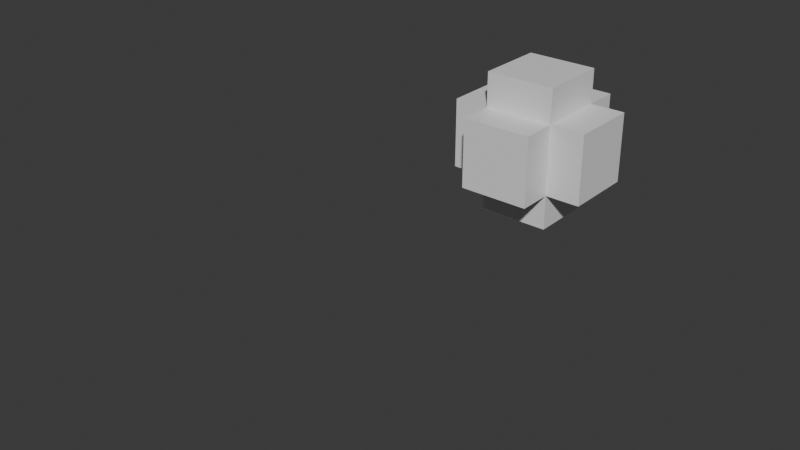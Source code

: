 # Source: capture_group_inputs_directly.blend  (saved by Blender 5.2.7; exported with 4.5.12 LTS)
import bpy
from mathutils import Matrix  # noqa: F401  (used for matrix-valued properties, if any)

bpy.ops.wm.read_factory_settings(use_empty=True)
scene = bpy.context.scene
scene.name = 'Scene'

# ---- materials (node trees are filled in below, after node groups)
mat_material = bpy.data.materials.new('Material')
mat_material.alpha_threshold = 0.0
mat_material.use_backface_culling_lightprobe_volume = False
mat_material.roughness = 0.5
mat_material.line_color = (0.0, 0.0, 0.0, 1.0)

# ---- node groups
ng_nodegroup = bpy.data.node_groups.new('NodeGroup', 'GeometryNodeTree')
_s = ng_nodegroup.interface.new_socket(name='Mesh', in_out='OUTPUT', socket_type='NodeSocketGeometry')
_s = ng_nodegroup.interface.new_socket(name='Geometry', in_out='INPUT', socket_type='NodeSocketGeometry')
_s = ng_nodegroup.interface.new_socket(name='A', in_out='INPUT', socket_type='NodeSocketInt')
_N = ng_nodegroup.nodes; _L = ng_nodegroup.links
n0 = _N.new('NodeGroupOutput'); n0.name = 'Group Output'; n0.location = (660, 0)
n1 = _N.new('NodeGroupInput'); n1.name = 'Group Input'; n1.location = (-670, 0)
n2 = _N.new('NodeUndefined'); n2.name = 'Closure Input'; n2.location = (-470, -70)
n3 = _N.new('NodeUndefined'); n3.name = 'Closure Output'; n3.location = (-270, 50)
n3.inputs[2].default_value = 2
n4 = _N.new('NodeUndefined'); n4.name = 'Evaluate Closure'; n4.location = (-90, 50)
n5 = _N.new('ShaderNodeMath'); n5.name = 'Math'; n5.location = (110, -10)
n6 = _N.new('GeometryNodeTransform'); n6.name = 'Transform Geometry'; n6.location = (290, 70)
n7 = _N.new('GeometryNodeExtrudeMesh'); n7.name = 'Extrude Mesh'; n7.location = (470, 70)
_L.new(n5.outputs[0], n6.inputs[1])
_L.new(n4.outputs[2], n5.inputs[1])
_L.new(n4.outputs[1], n5.inputs[0])
_L.new(n4.outputs[0], n6.inputs[0])
_L.new(n3.outputs[0], n4.inputs[0])
_L.new(n6.outputs[0], n7.inputs[0])
_L.new(n1.outputs[0], n3.inputs[0])
_L.new(n1.outputs[1], n3.inputs[1])
_L.new(n7.outputs[0], n0.inputs[0])
n0.is_active_output = True
ng_geometry_nodes = bpy.data.node_groups.new('Geometry Nodes', 'GeometryNodeTree')
_s = ng_geometry_nodes.interface.new_socket(name='Geometry', in_out='OUTPUT', socket_type='NodeSocketGeometry')
_s = ng_geometry_nodes.interface.new_socket(name='Geometry', in_out='INPUT', socket_type='NodeSocketGeometry')
_s = ng_geometry_nodes.interface.new_socket(name='A', in_out='INPUT', socket_type='NodeSocketInt')
ng_geometry_nodes.is_modifier = True
_N = ng_geometry_nodes.nodes; _L = ng_geometry_nodes.links
n0 = _N.new('NodeGroupInput'); n0.name = 'Group Input'; n0.location = (-480, 40)
n1 = _N.new('NodeGroupOutput'); n1.name = 'Group Output'; n1.location = (280, 40)
n2 = _N.new('GeometryNodeGroup'); n2.name = 'Group'; n2.location = (-80, 40)
n2.node_tree = ng_nodegroup
n3 = _N.new('GeometryNodeCaptureAttribute'); n3.name = 'Capture Attribute'; n3.location = (-300, -60)
n3.width = 180
n3.capture_items.clear()
n4 = _N.new('FunctionNodeInputVector'); n4.name = 'Vector'; n4.location = (-480, -80)
n4.vector = (-0.5, 0.0, 0.0)
n4.outputs[0].default_value = (0.0, 0.0, 0.0)
n5 = _N.new('GeometryNodeSetPosition'); n5.name = 'Set Position'; n5.location = (100, 40)
_L.new(n5.outputs[0], n1.inputs[0])
_L.new(n3.outputs[0], n2.inputs[0])
_L.new(n0.outputs[1], n2.inputs[1])
_L.new(n0.outputs[0], n3.inputs[0])
_L.new(n4.outputs[0], n3.inputs[1])
_L.new(n2.outputs[0], n5.inputs[0])
_L.new(n3.outputs[1], n5.inputs[3])
n1.is_active_output = True

# ---- material node trees
mat_material.use_nodes = True; mat_material.node_tree.nodes.clear()
_N = mat_material.node_tree.nodes; _L = mat_material.node_tree.links
n0 = _N.new('ShaderNodeOutputMaterial'); n0.name = 'Material Output'; n0.location = (300, 300)
n1 = _N.new('ShaderNodeBsdfPrincipled'); n1.name = 'Principled BSDF'; n1.location = (10, 300)
n1.inputs[3].default_value = 1.45
_L.new(n1.outputs[0], n0.inputs[0])
n0.is_active_output = True

# ---- world
world_world = bpy.data.worlds.new('World'); scene.world = world_world
world_world.use_nodes = True; world_world.node_tree.nodes.clear()
_N = world_world.node_tree.nodes; _L = world_world.node_tree.links
n0 = _N.new('ShaderNodeOutputWorld'); n0.name = 'World Output'; n0.location = (300, 300)
n1 = _N.new('ShaderNodeBackground'); n1.name = 'Background'; n1.location = (10, 300)
n1.inputs[0].default_value = (0.05088, 0.05088, 0.05088, 1.0)
_L.new(n1.outputs[0], n0.inputs[0])
n0.is_active_output = True
world_world.color = (0.05088, 0.05088, 0.05088)
world_world.sun_shadow_jitter_overblur = 0.0

# ---- meshes
me_cube = bpy.data.meshes.new('Cube')
me_cube.from_pydata([(1.0, 1.0, 1.0), (1.0, 1.0, -1.0), (1.0, -1.0, 1.0), (1.0, -1.0, -1.0), (-1.0, 1.0, 1.0), (-1.0, 1.0, -1.0), (-1.0, -1.0, 1.0), (-1.0, -1.0, -1.0)], [], [(0, 4, 6, 2), (3, 2, 6, 7), (7, 6, 4, 5), (5, 1, 3, 7), (1, 0, 2, 3), (5, 4, 0, 1)])
_uv = me_cube.uv_layers.new(name='UVMap')
_uv.uv.foreach_set('vector', [0.625, 0.5, 0.875, 0.5, 0.875, 0.75, 0.625, 0.75, 0.375, 0.75, 0.625, 0.75, 0.625, 1.0, 0.375, 1.0, 0.375, 0.0, 0.625, 0.0, 0.625, 0.25, 0.375, 0.25, 0.125, 0.5, 0.375, 0.5, 0.375, 0.75, 0.125, 0.75, 0.375, 0.5, 0.625, 0.5, 0.625, 0.75, 0.375, 0.75, 0.375, 0.25, 0.625, 0.25, 0.625, 0.5, 0.375, 0.5])
me_cube.materials.append(mat_material)
me_cube.use_mirror_vertex_groups = False
me_cube.update()
me_cube_001 = bpy.data.meshes.new('Cube.001')
me_cube_001.from_pydata([(3.5, 4.0, 4.0), (3.5, 4.0, 2.0), (3.5, 2.0, 4.0), (3.5, 2.0, 2.0), (1.5, 4.0, 4.0), (1.5, 4.0, 2.0), (1.5, 2.0, 4.0), (1.5, 2.0, 2.0), (3.5, 4.0, 5.0), (1.5, 4.0, 5.0), (1.5, 2.0, 5.0), (3.5, 2.0, 5.0), (3.5, 1.0, 2.0), (3.5, 1.0, 4.0), (1.5, 1.0, 4.0), (1.5, 1.0, 2.0), (0.5, 2.0, 2.0), (0.5, 2.0, 4.0), (0.5, 4.0, 4.0), (0.5, 4.0, 2.0), (1.5, 4.0, 1.0), (3.5, 4.0, 1.0), (3.5, 2.0, 1.0), (1.5, 2.0, 1.0), (4.5, 4.0, 2.0), (4.5, 4.0, 4.0), (4.5, 2.0, 4.0), (4.5, 2.0, 2.0), (1.5, 5.0, 2.0), (1.5, 5.0, 4.0), (3.5, 5.0, 4.0), (3.5, 5.0, 2.0)], [], [(8, 9, 10, 11), (12, 13, 14, 15), (16, 17, 18, 19), (20, 21, 22, 23), (24, 25, 26, 27), (28, 29, 30, 31), (9, 8, 0, 4), (10, 9, 4, 6), (11, 10, 6, 2), (8, 11, 2, 0), (13, 12, 3, 2), (14, 13, 2, 6), (15, 14, 6, 7), (12, 15, 7, 3), (17, 16, 7, 6), (18, 17, 6, 4), (19, 18, 4, 5), (16, 19, 5, 7), (21, 20, 5, 1), (22, 21, 1, 3), (23, 22, 3, 7), (20, 23, 7, 5), (25, 24, 1, 0), (26, 25, 0, 2), (27, 26, 2, 3), (24, 27, 3, 1), (29, 28, 5, 4), (30, 29, 4, 0), (31, 30, 0, 1), (28, 31, 1, 5)])
_uv = me_cube_001.uv_layers.new(name='UVMap')
_uv.uv.foreach_set('vector', [0.625, 0.5, 0.875, 0.5, 0.875, 0.75, 0.625, 0.75, 0.375, 0.75, 0.625, 0.75, 0.625, 1.0, 0.375, 1.0, 0.375, 0.0, 0.625, 0.0, 0.625, 0.25, 0.375, 0.25, 0.125, 0.5, 0.375, 0.5, 0.375, 0.75, 0.125, 0.75, 0.375, 0.5, 0.625, 0.5, 0.625, 0.75, 0.375, 0.75, 0.375, 0.25, 0.625, 0.25, 0.625, 0.5, 0.375, 0.5, 0.875, 0.5, 0.625, 0.5, 0.625, 0.5, 0.875, 0.5, 0.875, 0.75, 0.875, 0.5, 0.875, 0.5, 0.875, 0.75, 0.625, 0.75, 0.875, 0.75, 0.875, 0.75, 0.625, 0.75, 0.625, 0.5, 0.625, 0.75, 0.625, 0.75, 0.625, 0.5, 0.625, 0.75, 0.375, 0.75, 0.375, 0.75, 0.625, 0.75, 0.625, 1.0, 0.625, 0.75, 0.625, 0.75, 0.625, 1.0, 0.375, 1.0, 0.625, 1.0, 0.625, 1.0, 0.375, 1.0, 0.375, 0.75, 0.375, 1.0, 0.375, 1.0, 0.375, 0.75, 0.625, 0.0, 0.375, 0.0, 0.375, 0.0, 0.625, 0.0, 0.625, 0.25, 0.625, 0.0, 0.625, 0.0, 0.625, 0.25, 0.375, 0.25, 0.625, 0.25, 0.625, 0.25, 0.375, 0.25, 0.375, 0.0, 0.375, 0.25, 0.375, 0.25, 0.375, 0.0, 0.375, 0.5, 0.125, 0.5, 0.125, 0.5, 0.375, 0.5, 0.375, 0.75, 0.375, 0.5, 0.375, 0.5, 0.375, 0.75, 0.125, 0.75, 0.375, 0.75, 0.375, 0.75, 0.125, 0.75, 0.125, 0.5, 0.125, 0.75, 0.125, 0.75, 0.125, 0.5, 0.625, 0.5, 0.375, 0.5, 0.375, 0.5, 0.625, 0.5, 0.625, 0.75, 0.625, 0.5, 0.625, 0.5, 0.625, 0.75, 0.375, 0.75, 0.625, 0.75, 0.625, 0.75, 0.375, 0.75, 0.375, 0.5, 0.375, 0.75, 0.375, 0.75, 0.375, 0.5, 0.625, 0.25, 0.375, 0.25, 0.375, 0.25, 0.625, 0.25, 0.625, 0.5, 0.625, 0.25, 0.625, 0.25, 0.625, 0.5, 0.375, 0.5, 0.625, 0.5, 0.625, 0.5, 0.375, 0.5, 0.375, 0.25, 0.375, 0.5, 0.375, 0.5, 0.375, 0.25])
me_cube_001.materials.append(mat_material)
me_cube_001.use_mirror_vertex_groups = False
me_cube_001.update()

# ---- objects
ob_test_object = bpy.data.objects.new('test_object', me_cube)
ob_expected_object = bpy.data.objects.new('expected_object', me_cube_001)

# ---- transforms, parenting, visibility, modifiers, constraints
ob_test_object.location = (0.0, 0.0, 0.0)
ob_test_object.lock_rotations_4d = False
ob_test_object.empty_display_type = 'ARROWS'
ob_test_object.lineart.crease_threshold = 0.0
_m = ob_test_object.modifiers.new('GeometryNodes', 'NODES')
_m.node_group = ng_geometry_nodes
_gi = [s.identifier for s in ng_geometry_nodes.interface.items_tree if s.item_type == 'SOCKET' and s.in_out == 'INPUT']
_m[_gi[1]] = 1  # 'A'
ob_expected_object.location = (0.0, 10.0, 0.0)
ob_expected_object.lock_rotations_4d = False
ob_expected_object.empty_display_type = 'ARROWS'
ob_expected_object.lineart.crease_threshold = 0.0

# ---- collection membership
scene.collection.objects.link(ob_test_object)
scene.collection.objects.link(ob_expected_object)

# ---- scene / render settings (as saved in the file)
scene.frame_start = 1; scene.frame_end = 250; scene.frame_set(1)
scene.render.engine = 'BLENDER_EEVEE_NEXT'
scene.render.bake_bias = 0.0
scene.render.bake_samples = 0
bpy.context.view_layer.update()

# ---- added for rendering (the .blend has no active camera and no usable light): camera, sun
cam_auto = bpy.data.cameras.new('AutoCamera')
cam_auto.lens = 50.0
cam_auto.sensor_width = 36.0
cam_auto.clip_end = 1000.0
ob_auto_camera = bpy.data.objects.new('AutoCamera', cam_auto)
scene.collection.objects.link(ob_auto_camera)
ob_auto_camera.location = (17.46, -10.752, 14.668)
ob_auto_camera.rotation_euler = (1.09748, -7.21219e-08, 0.694738)
scene.camera = ob_auto_camera
light_auto_sun = bpy.data.lights.new('AutoSun', 'SUN')
light_auto_sun.energy = 3.0
light_auto_sun.angle = 0.0523599
ob_auto_sun = bpy.data.objects.new('AutoSun', light_auto_sun)
scene.collection.objects.link(ob_auto_sun)
ob_auto_sun.rotation_euler = (0.872665, 0.174533, 0.523599)
bpy.context.view_layer.update()
